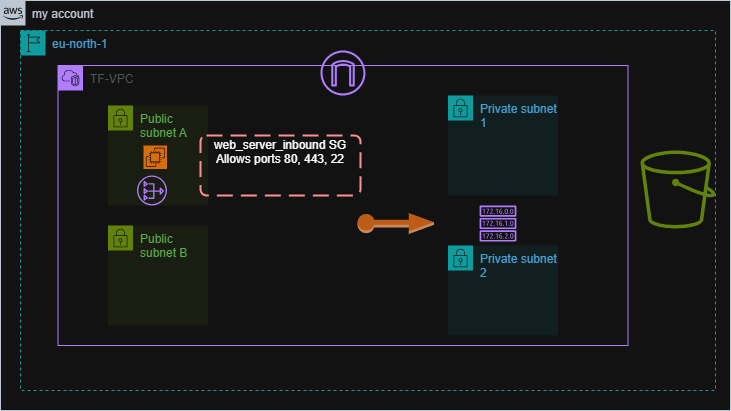

The diagram above was exported from draw.io. Its source (the exported page's mxGraphModel, read from the mxfile embedded in the PNG):
<mxGraphModel dx="785" dy="436" grid="1" gridSize="10" guides="1" tooltips="1" connect="1" arrows="1" fold="1" page="1" pageScale="1" pageWidth="850" pageHeight="1100" math="0" shadow="0">
  <root>
    <mxCell id="0" />
    <mxCell id="1" parent="0" />
    <mxCell id="edabrTubmnDIk0BXHkZn-2" value="my account" style="points=[[0,0],[0.25,0],[0.5,0],[0.75,0],[1,0],[1,0.25],[1,0.5],[1,0.75],[1,1],[0.75,1],[0.5,1],[0.25,1],[0,1],[0,0.75],[0,0.5],[0,0.25]];outlineConnect=0;gradientColor=none;html=1;whiteSpace=wrap;fontSize=12;fontStyle=0;container=1;pointerEvents=0;collapsible=0;recursiveResize=0;shape=mxgraph.aws4.group;grIcon=mxgraph.aws4.group_aws_cloud_alt;strokeColor=#232F3E;fillColor=none;verticalAlign=top;align=left;spacingLeft=30;fontColor=#232F3E;dashed=0;" vertex="1" parent="1">
      <mxGeometry x="30" y="50" width="730" height="410" as="geometry" />
    </mxCell>
    <mxCell id="edabrTubmnDIk0BXHkZn-6" value="eu-north-1" style="points=[[0,0],[0.25,0],[0.5,0],[0.75,0],[1,0],[1,0.25],[1,0.5],[1,0.75],[1,1],[0.75,1],[0.5,1],[0.25,1],[0,1],[0,0.75],[0,0.5],[0,0.25]];outlineConnect=0;gradientColor=none;html=1;whiteSpace=wrap;fontSize=12;fontStyle=0;container=1;pointerEvents=0;collapsible=0;recursiveResize=0;shape=mxgraph.aws4.group;grIcon=mxgraph.aws4.group_region;strokeColor=#00A4A6;fillColor=none;verticalAlign=top;align=left;spacingLeft=30;fontColor=#147EBA;dashed=1;" vertex="1" parent="edabrTubmnDIk0BXHkZn-2">
      <mxGeometry x="20" y="30" width="695" height="360" as="geometry" />
    </mxCell>
    <mxCell id="edabrTubmnDIk0BXHkZn-8" value="TF-VPC" style="points=[[0,0],[0.25,0],[0.5,0],[0.75,0],[1,0],[1,0.25],[1,0.5],[1,0.75],[1,1],[0.75,1],[0.5,1],[0.25,1],[0,1],[0,0.75],[0,0.5],[0,0.25]];outlineConnect=0;gradientColor=none;html=1;whiteSpace=wrap;fontSize=12;fontStyle=0;container=1;pointerEvents=0;collapsible=0;recursiveResize=0;shape=mxgraph.aws4.group;grIcon=mxgraph.aws4.group_vpc2;strokeColor=#8C4FFF;fillColor=none;verticalAlign=top;align=left;spacingLeft=30;fontColor=#AAB7B8;dashed=0;" vertex="1" parent="edabrTubmnDIk0BXHkZn-6">
      <mxGeometry x="37.5" y="35" width="570" height="280" as="geometry" />
    </mxCell>
    <mxCell id="edabrTubmnDIk0BXHkZn-10" value="Public subnet A&amp;nbsp;" style="points=[[0,0],[0.25,0],[0.5,0],[0.75,0],[1,0],[1,0.25],[1,0.5],[1,0.75],[1,1],[0.75,1],[0.5,1],[0.25,1],[0,1],[0,0.75],[0,0.5],[0,0.25]];outlineConnect=0;gradientColor=none;html=1;whiteSpace=wrap;fontSize=12;fontStyle=0;container=1;pointerEvents=0;collapsible=0;recursiveResize=0;shape=mxgraph.aws4.group;grIcon=mxgraph.aws4.group_security_group;grStroke=0;strokeColor=#7AA116;fillColor=#F2F6E8;verticalAlign=top;align=left;spacingLeft=30;fontColor=#248814;dashed=0;" vertex="1" parent="edabrTubmnDIk0BXHkZn-8">
      <mxGeometry x="50" y="40" width="100" height="100" as="geometry" />
    </mxCell>
    <mxCell id="edabrTubmnDIk0BXHkZn-11" value="" style="sketch=0;points=[[0,0,0],[0.25,0,0],[0.5,0,0],[0.75,0,0],[1,0,0],[0,1,0],[0.25,1,0],[0.5,1,0],[0.75,1,0],[1,1,0],[0,0.25,0],[0,0.5,0],[0,0.75,0],[1,0.25,0],[1,0.5,0],[1,0.75,0]];outlineConnect=0;fontColor=#232F3E;fillColor=#ED7100;strokeColor=#ffffff;dashed=0;verticalLabelPosition=bottom;verticalAlign=top;align=center;html=1;fontSize=12;fontStyle=0;aspect=fixed;shape=mxgraph.aws4.resourceIcon;resIcon=mxgraph.aws4.ec2;" vertex="1" parent="edabrTubmnDIk0BXHkZn-10">
      <mxGeometry x="35.5" y="40" width="23.5" height="23.5" as="geometry" />
    </mxCell>
    <mxCell id="edabrTubmnDIk0BXHkZn-12" value="" style="sketch=0;outlineConnect=0;fontColor=#232F3E;gradientColor=none;fillColor=#8C4FFF;strokeColor=none;dashed=0;verticalLabelPosition=bottom;verticalAlign=top;align=center;html=1;fontSize=12;fontStyle=0;aspect=fixed;pointerEvents=1;shape=mxgraph.aws4.nat_gateway;" vertex="1" parent="edabrTubmnDIk0BXHkZn-10">
      <mxGeometry x="29" y="70" width="30" height="30" as="geometry" />
    </mxCell>
    <mxCell id="edabrTubmnDIk0BXHkZn-14" value="Public subnet B&amp;nbsp;" style="points=[[0,0],[0.25,0],[0.5,0],[0.75,0],[1,0],[1,0.25],[1,0.5],[1,0.75],[1,1],[0.75,1],[0.5,1],[0.25,1],[0,1],[0,0.75],[0,0.5],[0,0.25]];outlineConnect=0;gradientColor=none;html=1;whiteSpace=wrap;fontSize=12;fontStyle=0;container=1;pointerEvents=0;collapsible=0;recursiveResize=0;shape=mxgraph.aws4.group;grIcon=mxgraph.aws4.group_security_group;grStroke=0;strokeColor=#7AA116;fillColor=#F2F6E8;verticalAlign=top;align=left;spacingLeft=30;fontColor=#248814;dashed=0;" vertex="1" parent="edabrTubmnDIk0BXHkZn-8">
      <mxGeometry x="50" y="160" width="100" height="100" as="geometry" />
    </mxCell>
    <mxCell id="edabrTubmnDIk0BXHkZn-18" value="Private subnet 1" style="points=[[0,0],[0.25,0],[0.5,0],[0.75,0],[1,0],[1,0.25],[1,0.5],[1,0.75],[1,1],[0.75,1],[0.5,1],[0.25,1],[0,1],[0,0.75],[0,0.5],[0,0.25]];outlineConnect=0;gradientColor=none;html=1;whiteSpace=wrap;fontSize=12;fontStyle=0;container=1;pointerEvents=0;collapsible=0;recursiveResize=0;shape=mxgraph.aws4.group;grIcon=mxgraph.aws4.group_security_group;grStroke=0;strokeColor=#00A4A6;fillColor=#E6F6F7;verticalAlign=top;align=left;spacingLeft=30;fontColor=#147EBA;dashed=0;" vertex="1" parent="edabrTubmnDIk0BXHkZn-8">
      <mxGeometry x="390" y="30" width="110" height="100" as="geometry" />
    </mxCell>
    <mxCell id="edabrTubmnDIk0BXHkZn-19" value="Private subnet 2" style="points=[[0,0],[0.25,0],[0.5,0],[0.75,0],[1,0],[1,0.25],[1,0.5],[1,0.75],[1,1],[0.75,1],[0.5,1],[0.25,1],[0,1],[0,0.75],[0,0.5],[0,0.25]];outlineConnect=0;gradientColor=none;html=1;whiteSpace=wrap;fontSize=12;fontStyle=0;container=1;pointerEvents=0;collapsible=0;recursiveResize=0;shape=mxgraph.aws4.group;grIcon=mxgraph.aws4.group_security_group;grStroke=0;strokeColor=#00A4A6;fillColor=#E6F6F7;verticalAlign=top;align=left;spacingLeft=30;fontColor=#147EBA;dashed=0;" vertex="1" parent="edabrTubmnDIk0BXHkZn-8">
      <mxGeometry x="390" y="180" width="110" height="90" as="geometry" />
    </mxCell>
    <mxCell id="edabrTubmnDIk0BXHkZn-21" value="" style="sketch=0;outlineConnect=0;fontColor=#232F3E;gradientColor=none;fillColor=#8C4FFF;strokeColor=none;dashed=0;verticalLabelPosition=bottom;verticalAlign=top;align=center;html=1;fontSize=12;fontStyle=0;aspect=fixed;pointerEvents=1;shape=mxgraph.aws4.route_table;" vertex="1" parent="edabrTubmnDIk0BXHkZn-8">
      <mxGeometry x="421.5" y="140" width="37" height="36.05" as="geometry" />
    </mxCell>
    <mxCell id="edabrTubmnDIk0BXHkZn-24" value="web_server_inbound SG&#10;Allows ports 80, 443, 22&#10;&#10;" style="rounded=1;arcSize=10;dashed=1;strokeColor=#ff0000;fillColor=none;gradientColor=none;dashPattern=8 4;strokeWidth=2;" vertex="1" parent="edabrTubmnDIk0BXHkZn-8">
      <mxGeometry x="142.5" y="70" width="160" height="60" as="geometry" />
    </mxCell>
    <mxCell id="edabrTubmnDIk0BXHkZn-26" value="" style="outlineConnect=0;dashed=0;verticalLabelPosition=bottom;verticalAlign=top;align=center;html=1;shape=mxgraph.aws3.elastic_ip;fillColor=#F58534;gradientColor=none;" vertex="1" parent="edabrTubmnDIk0BXHkZn-8">
      <mxGeometry x="299.5" y="147.52" width="76.5" height="21" as="geometry" />
    </mxCell>
    <mxCell id="edabrTubmnDIk0BXHkZn-17" value="" style="sketch=0;outlineConnect=0;fontColor=#232F3E;gradientColor=none;fillColor=#8C4FFF;strokeColor=none;dashed=0;verticalLabelPosition=bottom;verticalAlign=top;align=center;html=1;fontSize=12;fontStyle=0;aspect=fixed;pointerEvents=1;shape=mxgraph.aws4.internet_gateway;" vertex="1" parent="edabrTubmnDIk0BXHkZn-6">
      <mxGeometry x="300" y="20" width="45" height="45" as="geometry" />
    </mxCell>
    <mxCell id="edabrTubmnDIk0BXHkZn-22" value="" style="sketch=0;outlineConnect=0;fontColor=#232F3E;gradientColor=none;fillColor=#7AA116;strokeColor=none;dashed=0;verticalLabelPosition=bottom;verticalAlign=top;align=center;html=1;fontSize=12;fontStyle=0;aspect=fixed;pointerEvents=1;shape=mxgraph.aws4.bucket;" vertex="1" parent="edabrTubmnDIk0BXHkZn-6">
      <mxGeometry x="620" y="120" width="75" height="78" as="geometry" />
    </mxCell>
  </root>
</mxGraphModel>